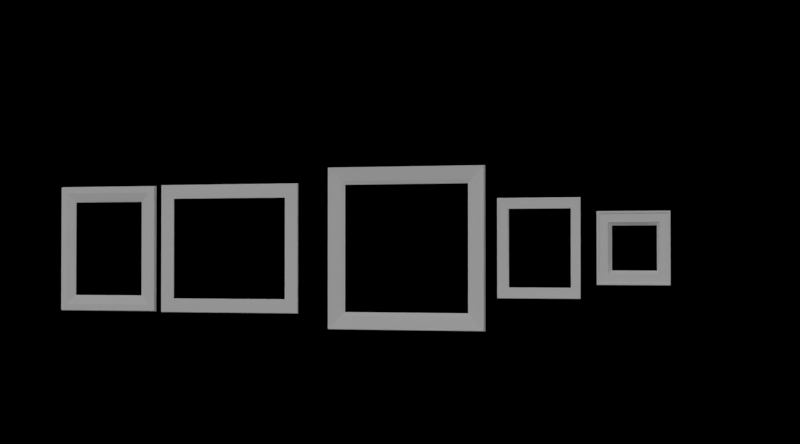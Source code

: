 # Source: picture_frames_lib.blend  (saved by Blender 2.68.0; exported with 4.5.12 LTS)
import bpy
from mathutils import Matrix  # noqa: F401  (used for matrix-valued properties, if any)

bpy.ops.wm.read_factory_settings(use_empty=True)
scene = bpy.context.scene
scene.name = 'gallery of objects'

# ---- collections
col_collection_1 = bpy.data.collections.new('Collection 1'); scene.collection.children.link(col_collection_1)
col_collection_20 = bpy.data.collections.new('Collection 20'); scene.collection.children.link(col_collection_20)

# ---- materials (node trees are filled in below, after node groups)
mat_picture_frames = bpy.data.materials.new('picture_frames')
mat_picture_frames.alpha_threshold = 0.0
mat_picture_frames.roughness = 0.5
mat_picture_frames.line_color = (0.0, 0.0, 0.0, 1.0)

# ---- material node trees

# ---- cameras
cam_camera = bpy.data.cameras.new('Camera')
cam_camera.passepartout_alpha = 0.2
cam_camera.clip_end = 100.0
cam_camera.lens = 70.0
cam_camera.sensor_width = 32.0
cam_camera.sensor_height = 18.0
cam_camera.ortho_scale = 7.314
cam_camera.show_passepartout = False
cam_camera.show_safe_areas = True
cam_camera.dof.focus_distance = 0.0
cam_camera.dof.aperture_fstop = 128.0

# ---- lights
light_key_light = bpy.data.lights.new('key_light', 'SUN')
light_key_light.transmission_factor = 0.0
light_key_light.cutoff_distance = 30.0
light_key_light.angle = 2.893
light_key_light.energy = 1.0
light_key_light.shadow_buffer_clip_start = 1.001
light_key_light.shadow_soft_size = 8.0
light_key_light.shadow_cascade_max_distance = 1000.0
light_key_light.cycles.use_multiple_importance_sampling = False
light_fill_light = bpy.data.lights.new('fill_light', 'SUN')
light_fill_light.transmission_factor = 0.0
light_fill_light.cutoff_distance = 30.0
light_fill_light.angle = 2.747
light_fill_light.energy = 0.5
light_fill_light.shadow_buffer_clip_start = 1.001
light_fill_light.shadow_soft_size = 5.0
light_fill_light.shadow_cascade_max_distance = 1000.0
light_fill_light.cycles.use_multiple_importance_sampling = False

# ---- meshes
me_picture_frame_victorian_5 = bpy.data.meshes.new('picture_frame_victorian_5')
me_picture_frame_victorian_5.from_pydata([(2.656e-08, -0.1978, -0.1978), (2.656e-08, -0.1978, 0.1978), (0.03967, -0.229, 0.229), (0.03967, -0.2967, -0.2967), (2.623e-08, -0.3, 0.3), (0.03967, -0.2967, 0.2967), (0.05259, -0.312, 0.312), (0.05259, -0.3255, 0.3255), (0.03967, 0.229, 0.229), (0.05259, 0.312, 0.312), (0.05259, 0.3255, 0.3255), (2.656e-08, 0.1978, 0.1978), (0.03967, 0.2967, 0.2967), (2.623e-08, 0.3, 0.3), (2.656e-08, 0.1978, -0.1978), (0.03967, 0.229, -0.229), (0.03967, -0.229, -0.229), (0.05259, 0.3255, -0.3255), (0.05259, 0.312, -0.312), (0.03967, 0.2967, -0.2967), (2.623e-08, 0.3, -0.3), (2.623e-08, -0.3, -0.3), (0.05259, -0.312, -0.312), (0.05259, -0.3255, -0.3255)], [], [(21, 20, 17, 23), (23, 17, 18, 22), (4, 21, 23, 7), (7, 23, 22, 6), (6, 22, 3, 5), (5, 3, 16, 2), (2, 16, 0, 1), (13, 4, 7, 10), (10, 7, 6, 9), (9, 6, 5, 12), (12, 5, 2, 8), (8, 2, 1, 11), (20, 13, 10, 17), (17, 10, 9, 18), (18, 9, 12, 19), (19, 12, 8, 15), (15, 8, 11, 14), (22, 18, 19, 3), (3, 19, 15, 16), (16, 15, 14, 0)])
_uv = me_picture_frame_victorian_5.uv_layers.new(name='picture_frame_victorian_5')
_uv.uv.foreach_set('vector', [0.6746, 0.8099, 0.9746, 0.8099, 0.9874, 0.8207, 0.6619, 0.8207, 0.6619, 0.8207, 0.9874, 0.8207, 0.9807, 0.8274, 0.6686, 0.8274, 0.6746, 0.8099, 0.9746, 0.8099, 0.9874, 0.8207, 0.6619, 0.8207, 0.6619, 0.8207, 0.9874, 0.8207, 0.9807, 0.8274, 0.6686, 0.8274, 0.6686, 0.8274, 0.9807, 0.8274, 0.9723, 0.8352, 0.6769, 0.8352, 0.6769, 0.8352, 0.9723, 0.8352, 0.9381, 0.8741, 0.7112, 0.8741, 0.711, 0.8742, 0.9376, 0.8742, 0.9185, 0.899, 0.7301, 0.899, 0.6746, 0.8099, 0.9746, 0.8099, 0.9874, 0.8207, 0.6619, 0.8207, 0.6619, 0.8207, 0.9874, 0.8207, 0.9807, 0.8274, 0.6686, 0.8274, 0.6686, 0.8274, 0.9807, 0.8274, 0.9723, 0.8352, 0.6769, 0.8352, 0.6769, 0.8352, 0.9723, 0.8352, 0.9381, 0.8741, 0.7112, 0.8741, 0.711, 0.8742, 0.9376, 0.8742, 0.9185, 0.899, 0.7301, 0.899, 0.6746, 0.8099, 0.9746, 0.8099, 0.9874, 0.8207, 0.6619, 0.8207, 0.6619, 0.8207, 0.9874, 0.8207, 0.9807, 0.8274, 0.6686, 0.8274, 0.6686, 0.8274, 0.9807, 0.8274, 0.9723, 0.8352, 0.6769, 0.8352, 0.6769, 0.8352, 0.9723, 0.8352, 0.9381, 0.8741, 0.7112, 0.8741, 0.711, 0.8742, 0.9376, 0.8742, 0.9185, 0.899, 0.7301, 0.899, 0.6686, 0.8274, 0.9807, 0.8274, 0.9723, 0.8352, 0.6769, 0.8352, 0.6769, 0.8352, 0.9723, 0.8352, 0.9381, 0.8741, 0.7112, 0.8741, 0.711, 0.8742, 0.9376, 0.8742, 0.9185, 0.899, 0.7301, 0.899])
me_picture_frame_victorian_5.materials.append(mat_picture_frames)
me_picture_frame_victorian_5.use_remesh_preserve_volume = False
me_picture_frame_victorian_5.use_remesh_preserve_attributes = False
me_picture_frame_victorian_5.use_mirror_vertex_groups = False
me_picture_frame_victorian_5.update()
me_picture_frame_victorian_4 = bpy.data.meshes.new('picture_frame_victorian_4')
me_picture_frame_victorian_4.from_pydata([(0.02636, -0.2902, 0.3602), (0.02958, -0.3537, 0.4237), (0.02636, -0.2902, -0.3602), (3.692e-08, -0.2819, 0.3519), (0.04709, -0.38, 0.45), (0.04884, -0.3754, 0.4454), (0.02958, -0.3537, -0.4237), (3.692e-08, -0.2819, -0.3519), (0.04709, -0.38, -0.45), (3.692e-08, -0.3669, 0.4369), (3.692e-08, -0.3669, -0.4369), (3.692e-08, 0.2819, 0.3519), (0.02958, 0.3537, 0.4237), (0.02636, 0.2902, 0.3602), (0.04709, 0.38, 0.45), (0.04884, 0.3754, 0.4454), (3.692e-08, 0.3669, 0.4369), (0.02636, 0.2902, -0.3602), (0.04884, -0.3754, -0.4454), (0.02958, 0.3537, -0.4237), (3.692e-08, 0.2819, -0.3519), (0.04709, 0.38, -0.45), (0.04884, 0.3754, -0.4454), (3.692e-08, 0.3669, -0.4369)], [], [(10, 8, 4, 9), (6, 2, 0, 1), (2, 7, 3, 0), (18, 6, 1, 5), (8, 18, 5, 4), (9, 4, 14, 16), (1, 0, 13, 12), (0, 3, 11, 13), (5, 1, 12, 15), (4, 5, 15, 14), (16, 14, 21, 23), (12, 13, 17, 19), (13, 11, 20, 17), (15, 12, 19, 22), (14, 15, 22, 21), (23, 21, 8, 10), (19, 17, 2, 6), (17, 20, 7, 2), (22, 19, 6, 18), (21, 22, 18, 8)])
me_picture_frame_victorian_4.polygons.foreach_set('use_smooth', [0, 0, 1, 1, 1, 0, 0, 1, 1, 1, 0, 0, 1, 1, 1, 0, 0, 1, 1, 1])
_uv = me_picture_frame_victorian_4.uv_layers.new(name='picture_frame_victorian_4')
_uv.uv.foreach_set('vector', [0.8522, 0.9067, 0.8577, 0.9271, 0.4865, 0.9271, 0.4929, 0.9067, 0.8449, 0.9478, 0.8182, 0.9869, 0.5275, 0.9869, 0.5013, 0.9478, 0.8182, 0.9869, 0.813, 0.9978, 0.5317, 0.9978, 0.5275, 0.9869, 0.8552, 0.9293, 0.8449, 0.9478, 0.5013, 0.9478, 0.4904, 0.9293, 0.8577, 0.9271, 0.8552, 0.9293, 0.4904, 0.9293, 0.4865, 0.9271, 0.8171, 0.9067, 0.8225, 0.9271, 0.5217, 0.9271, 0.528, 0.9067, 0.8097, 0.9478, 0.783, 0.9869, 0.5627, 0.9869, 0.5365, 0.9478, 0.783, 0.9869, 0.7778, 0.9978, 0.5668, 0.9978, 0.5627, 0.9869, 0.82, 0.9293, 0.8097, 0.9478, 0.5365, 0.9478, 0.5256, 0.9293, 0.8225, 0.9271, 0.82, 0.9293, 0.5256, 0.9293, 0.5217, 0.9271, 0.8522, 0.9067, 0.8577, 0.9271, 0.4865, 0.9271, 0.4929, 0.9067, 0.8449, 0.9478, 0.8182, 0.9869, 0.5275, 0.9869, 0.5013, 0.9478, 0.8182, 0.9869, 0.813, 0.9978, 0.5317, 0.9978, 0.5275, 0.9869, 0.8552, 0.9293, 0.8449, 0.9478, 0.5013, 0.9478, 0.4904, 0.9293, 0.8577, 0.9271, 0.8552, 0.9293, 0.4904, 0.9293, 0.4865, 0.9271, 0.8171, 0.9067, 0.8225, 0.9271, 0.5217, 0.9271, 0.528, 0.9067, 0.8097, 0.9478, 0.783, 0.9869, 0.5627, 0.9869, 0.5365, 0.9478, 0.783, 0.9869, 0.7778, 0.9978, 0.5668, 0.9978, 0.5627, 0.9869, 0.82, 0.9293, 0.8097, 0.9478, 0.5365, 0.9478, 0.5256, 0.9293, 0.8225, 0.9271, 0.82, 0.9293, 0.5256, 0.9293, 0.5217, 0.9271])
me_picture_frame_victorian_4.materials.append(mat_picture_frames)
me_picture_frame_victorian_4.use_remesh_preserve_volume = False
me_picture_frame_victorian_4.use_remesh_preserve_attributes = False
me_picture_frame_victorian_4.use_mirror_vertex_groups = False
me_picture_frame_victorian_4.update()
me_picture_frame_victorian_3 = bpy.data.meshes.new('picture_frame_victorian_3')
me_picture_frame_victorian_3.from_pydata([(0.01387, -0.6225, 0.6225), (-1.018e-06, -0.5876, 0.5876), (6.557e-08, -0.75, 0.75), (0.03969, -0.7446, 0.7446), (-1.018e-06, 0.5876, 0.5876), (0.03969, 0.7446, 0.7446), (0.01387, 0.6225, 0.6225), (6.557e-08, 0.75, 0.75), (0.01387, 0.6225, -0.6225), (-1.018e-06, 0.5876, -0.5876), (6.557e-08, 0.75, -0.75), (0.03969, 0.7446, -0.7446), (-1.018e-06, -0.5876, -0.5876), (0.01387, -0.6225, -0.6225), (6.557e-08, -0.75, -0.75), (0.03969, -0.7446, -0.7446)], [], [(7, 2, 3, 5), (6, 0, 1, 4), (5, 3, 0, 6), (10, 7, 5, 11), (8, 6, 4, 9), (11, 5, 6, 8), (14, 10, 11, 15), (13, 8, 9, 12), (15, 11, 8, 13), (2, 14, 15, 3), (0, 13, 12, 1), (3, 15, 13, 0)])
_uv = me_picture_frame_victorian_3.uv_layers.new(name='picture_frame_victorian_3')
_uv.uv.foreach_set('vector', [0.7559, 0.805, 0.01228, 0.805, 0.01495, 0.7867, 0.7533, 0.7867, 0.6924, 0.7229, 0.07586, 0.7229, 0.0928, 0.6936, 0.6754, 0.6936, 0.7533, 0.7867, 0.01495, 0.7867, 0.07586, 0.7229, 0.6924, 0.7229, 0.7559, 0.805, 0.01228, 0.805, 0.01495, 0.7867, 0.7533, 0.7867, 0.6924, 0.7229, 0.07586, 0.7229, 0.0928, 0.6936, 0.6754, 0.6936, 0.7533, 0.7867, 0.01495, 0.7867, 0.07586, 0.7229, 0.6924, 0.7229, 0.7559, 0.805, 0.01228, 0.805, 0.01495, 0.7867, 0.7533, 0.7867, 0.6924, 0.7229, 0.07586, 0.7229, 0.0928, 0.6936, 0.6754, 0.6936, 0.7533, 0.7867, 0.01495, 0.7867, 0.07586, 0.7229, 0.6924, 0.7229, 0.7559, 0.805, 0.01228, 0.805, 0.01495, 0.7867, 0.7533, 0.7867, 0.6924, 0.7229, 0.07586, 0.7229, 0.0928, 0.6936, 0.6754, 0.6936, 0.7533, 0.7867, 0.01495, 0.7867, 0.07586, 0.7229, 0.6924, 0.7229])
me_picture_frame_victorian_3.materials.append(mat_picture_frames)
me_picture_frame_victorian_3.use_remesh_preserve_volume = False
me_picture_frame_victorian_3.use_remesh_preserve_attributes = False
me_picture_frame_victorian_3.use_mirror_vertex_groups = False
me_picture_frame_victorian_3.update()
me_picture_frame_victorian_1 = bpy.data.meshes.new('picture_frame_victorian_1')
me_picture_frame_victorian_1.from_pydata([(1.888e-06, 0.5, 0.6), (0.03861, 0.4357, 0.5357), (0.03861, -0.4935, 0.5935), (0.03861, -0.4357, 0.5357), (1.888e-06, -0.5, 0.6), (0.0178, -0.3644, 0.4644), (0.008724, -0.3479, 0.4479), (0.03861, 0.4935, 0.5935), (0.03861, 0.4935, -0.5935), (1.888e-06, 0.5, -0.6), (0.03861, 0.4357, -0.5357), (0.0178, 0.3644, -0.4644), (0.008724, 0.3479, -0.4479), (0.0178, 0.3644, 0.4644), (0.008724, 0.3479, 0.4479), (0.03861, -0.4935, -0.5935), (1.888e-06, -0.5, -0.6), (0.0178, -0.3644, -0.4644), (0.03861, -0.4357, -0.5357), (0.008724, -0.3479, -0.4479)], [], [(14, 12, 11, 13), (6, 14, 13, 5), (8, 15, 16, 9), (7, 8, 9, 0), (12, 19, 17, 11), (1, 10, 8, 7), (13, 11, 10, 1), (18, 3, 2, 15), (17, 5, 3, 18), (11, 17, 18, 10), (10, 18, 15, 8), (15, 2, 4, 16), (2, 7, 0, 4), (19, 6, 5, 17), (3, 1, 7, 2), (5, 13, 1, 3)])
_uv = me_picture_frame_victorian_1.uv_layers.new(name='picture_frame_victorian_1')
_uv.uv.foreach_set('vector', [0.07212, 0.9164, 0.4395, 0.9164, 0.4466, 0.9252, 0.0651, 0.9252, 0.08366, 0.9164, 0.4316, 0.9164, 0.4399, 0.9252, 0.07539, 0.9252, 0.01086, 0.9939, 0.5044, 0.9939, 0.5091, 0.9992, 0.006226, 0.9992, 0.01036, 0.9939, 0.5019, 0.9939, 0.5061, 0.9992, 0.006226, 0.9992, 0.08366, 0.9164, 0.4316, 0.9164, 0.4399, 0.9252, 0.07539, 0.9252, 0.03486, 0.9615, 0.4772, 0.9615, 0.5019, 0.9939, 0.01036, 0.9939, 0.0651, 0.9252, 0.4466, 0.9252, 0.4772, 0.9615, 0.03486, 0.9615, 0.03486, 0.9615, 0.4772, 0.9615, 0.5019, 0.9939, 0.01036, 0.9939, 0.0651, 0.9252, 0.4466, 0.9252, 0.4772, 0.9615, 0.03486, 0.9615, 0.07539, 0.9252, 0.4399, 0.9252, 0.4756, 0.9615, 0.03973, 0.9615, 0.03973, 0.9615, 0.4756, 0.9615, 0.5044, 0.9939, 0.01086, 0.9939, 0.01036, 0.9939, 0.5019, 0.9939, 0.5061, 0.9992, 0.006226, 0.9992, 0.01086, 0.9939, 0.5044, 0.9939, 0.5091, 0.9992, 0.006226, 0.9992, 0.07212, 0.9164, 0.4395, 0.9164, 0.4466, 0.9252, 0.0651, 0.9252, 0.03973, 0.9615, 0.4756, 0.9615, 0.5044, 0.9939, 0.01086, 0.9939, 0.07539, 0.9252, 0.4399, 0.9252, 0.4756, 0.9615, 0.03973, 0.9615])
me_picture_frame_victorian_1.materials.append(mat_picture_frames)
me_picture_frame_victorian_1.use_remesh_preserve_volume = False
me_picture_frame_victorian_1.use_remesh_preserve_attributes = False
me_picture_frame_victorian_1.use_mirror_vertex_groups = False
me_picture_frame_victorian_1.update()
me_picture_frame_victorian_2 = bpy.data.meshes.new('picture_frame_victorian_2')
me_picture_frame_victorian_2.from_pydata([(0.01382, 0.6929, 0.602), (0.008175, 0.5675, 0.4766), (1.084e-06, 0.5647, 0.4739), (0.01382, 0.6929, 0.602), (1.084e-06, 0.6982, 0.6074), (0.01382, -0.6929, 0.602), (0.008175, -0.5675, 0.4766), (1.084e-06, -0.5647, 0.4739), (0.01382, -0.6929, 0.602), (1.084e-06, -0.6982, 0.6074), (0.01382, 0.6929, -0.602), (0.008175, 0.5675, -0.4766), (1.084e-06, 0.5647, -0.4739), (0.01382, 0.6929, -0.602), (1.084e-06, 0.6982, -0.6074), (0.01382, -0.6929, -0.602), (0.008175, -0.5675, -0.4766), (1.084e-06, -0.5647, -0.4739), (0.01382, -0.6929, -0.602), (1.084e-06, -0.6982, -0.6074), (0.008175, 0.5675, 0.4766), (0.008175, -0.5675, 0.4766), (0.008175, 0.5675, -0.4766), (0.008175, -0.5675, -0.4766)], [], [(7, 2, 1, 6), (8, 3, 4, 9), (17, 16, 11, 12), (18, 19, 14, 13), (17, 7, 6, 16), (18, 8, 9, 19), (12, 11, 1, 2), (13, 14, 4, 3), (21, 20, 0, 5), (23, 21, 5, 15), (23, 15, 10, 22), (22, 10, 0, 20)])
me_picture_frame_victorian_2.polygons.foreach_set('use_smooth', [0, 0, 0, 0, 0, 0, 0, 0, 1, 1, 1, 1])
_uv = me_picture_frame_victorian_2.uv_layers.new(name='picture_frame_victorian_2')
_uv.uv.foreach_set('vector', [0.07632, 0.8205, 0.641, 0.8205, 0.6424, 0.8255, 0.07493, 0.8255, 0.01223, 0.8901, 0.7051, 0.8901, 0.7078, 0.899, 0.009538, 0.899, 0.641, 0.8205, 0.6424, 0.8255, 0.07493, 0.8255, 0.07632, 0.8205, 0.7051, 0.8901, 0.7078, 0.899, 0.009538, 0.899, 0.01223, 0.8901, 0.07632, 0.8205, 0.641, 0.8205, 0.6424, 0.8255, 0.07493, 0.8255, 0.01223, 0.8901, 0.7051, 0.8901, 0.7078, 0.899, 0.009538, 0.899, 0.641, 0.8205, 0.6424, 0.8255, 0.07493, 0.8255, 0.07632, 0.8205, 0.7051, 0.8901, 0.7078, 0.899, 0.009538, 0.899, 0.01223, 0.8901, 0.07493, 0.8255, 0.6424, 0.8255, 0.7051, 0.8901, 0.01223, 0.8901, 0.07493, 0.8255, 0.6424, 0.8255, 0.7051, 0.8901, 0.01223, 0.8901, 0.6424, 0.8255, 0.7051, 0.8901, 0.01223, 0.8901, 0.07493, 0.8255, 0.6424, 0.8255, 0.7051, 0.8901, 0.01223, 0.8901, 0.07493, 0.8255])
me_picture_frame_victorian_2.materials.append(mat_picture_frames)
me_picture_frame_victorian_2.use_remesh_preserve_volume = False
me_picture_frame_victorian_2.use_remesh_preserve_attributes = False
me_picture_frame_victorian_2.use_mirror_vertex_groups = False
me_picture_frame_victorian_2.update()

# ---- objects
ob_picture_frame_victorian_5 = bpy.data.objects.new('picture_frame_victorian_5', me_picture_frame_victorian_5)
ob_picture_frame_victorian_4 = bpy.data.objects.new('picture_frame_victorian_4', me_picture_frame_victorian_4)
ob_picture_frame_victorian_3 = bpy.data.objects.new('picture_frame_victorian_3', me_picture_frame_victorian_3)
ob_picture_frame_victorian_1 = bpy.data.objects.new('picture_frame_victorian_1', me_picture_frame_victorian_1)
ob_picture_frame_victorian_2 = bpy.data.objects.new('picture_frame_victorian_2', me_picture_frame_victorian_2)
ob_key_light = bpy.data.objects.new('key_light', light_key_light)
ob_fill_light = bpy.data.objects.new('fill_light', light_fill_light)
ob_camera_primary = bpy.data.objects.new('camera_primary', cam_camera)

# ---- transforms, parenting, visibility, modifiers, constraints
ob_picture_frame_victorian_5.location = (0.0, 5.1, 0.0)
ob_picture_frame_victorian_5.lineart.crease_threshold = 0.0
ob_picture_frame_victorian_4.location = (0.0, 4.25, 0.0)
ob_picture_frame_victorian_4.lineart.crease_threshold = 0.0
ob_picture_frame_victorian_3.location = (0.0, 3.0, 0.0)
ob_picture_frame_victorian_3.lineart.crease_threshold = 0.0
ob_picture_frame_victorian_1.location = (0.0, 0.0, 0.0)
ob_picture_frame_victorian_1.lock_rotations_4d = False
ob_picture_frame_victorian_1.empty_display_type = 'ARROWS'
ob_picture_frame_victorian_1.color = (0.0, 0.0, 0.0, 1.0)
ob_picture_frame_victorian_1.lineart.crease_threshold = 0.0
ob_picture_frame_victorian_2.location = (0.0, 1.25, 0.0)
ob_picture_frame_victorian_2.lineart.crease_threshold = 0.0
ob_key_light.location = (3.158, -3.043, 6.798)
ob_key_light.rotation_euler = (0.6767, 0.004909, 0.8892)
ob_key_light.lock_rotations_4d = False
ob_key_light.empty_display_type = 'ARROWS'
ob_key_light.color = (0.0, 0.0, 0.0, 0.0)
ob_key_light.lineart.crease_threshold = 0.0
ob_fill_light.location = (7.238, 2.873, 0.2097)
ob_fill_light.rotation_euler = (2.159, -1.211, 1.397)
ob_fill_light.lock_rotations_4d = False
ob_fill_light.empty_display_type = 'ARROWS'
ob_fill_light.color = (0.0, 0.0, 0.0, 0.0)
ob_fill_light.lineart.crease_threshold = 0.0
ob_camera_primary.location = (15.28, 7.74, -0.06696)
ob_camera_primary.rotation_euler = (1.59, -1.342e-05, 1.875)
ob_camera_primary.lock_rotations_4d = False
ob_camera_primary.empty_display_type = 'ARROWS'
ob_camera_primary.color = (0.0, 0.0, 0.0, 0.0)
ob_camera_primary.display_type = 'WIRE'
ob_camera_primary.lineart.crease_threshold = 0.0

# ---- collection membership
col_collection_1.objects.link(ob_picture_frame_victorian_5)
col_collection_1.objects.link(ob_picture_frame_victorian_4)
col_collection_1.objects.link(ob_picture_frame_victorian_3)
col_collection_1.objects.link(ob_picture_frame_victorian_1)
col_collection_1.objects.link(ob_picture_frame_victorian_2)
col_collection_20.objects.link(ob_key_light)
col_collection_20.objects.link(ob_fill_light)
col_collection_20.objects.link(ob_camera_primary)

# ---- scene / render settings (as saved in the file)
scene.camera = ob_camera_primary
scene.frame_start = 1; scene.frame_end = 250; scene.frame_set(1)
scene.render.engine = 'BLENDER_EEVEE_NEXT'
scene.render.image_settings.color_mode = 'RGB'
scene.render.image_settings.compression = 90
scene.render.image_settings.exr_codec = 'NONE'
scene.render.resolution_x = 1080
scene.render.resolution_y = 600
scene.render.resolution_percentage = 80
scene.render.dither_intensity = 0.0
scene.render.line_thickness = 0.0
scene.cycles.use_denoising = False
scene.cycles.samples = 10
scene.cycles.sampling_pattern = 'TABULATED_SOBOL'
scene.cycles.light_sampling_threshold = 0.0
scene.cycles.use_adaptive_sampling = False
scene.cycles.use_light_tree = False
scene.cycles.blur_glossy = 0.0
scene.cycles.volume_bounces = 1
scene.cycles.pixel_filter_type = 'GAUSSIAN'
scene.cycles.sample_clamp_indirect = 0.0
scene.view_settings.view_transform = 'Standard'
bpy.context.view_layer.update()
